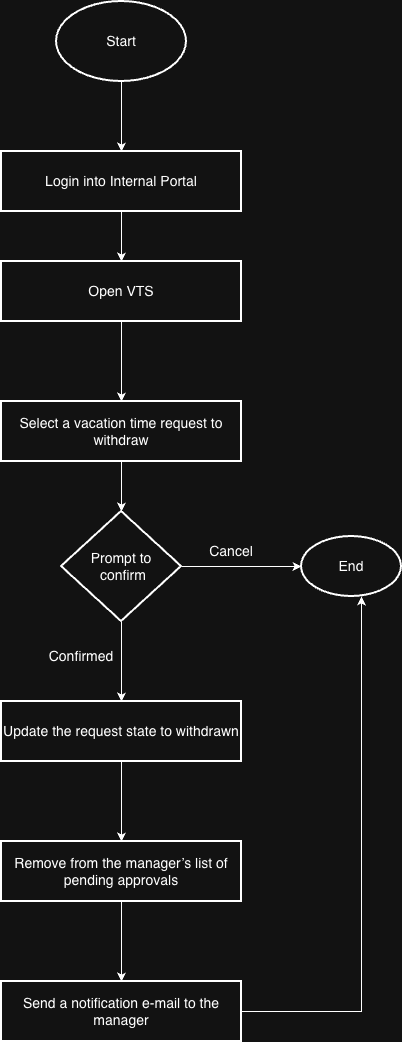

The diagram above was exported from draw.io. Its source (the exported page's mxGraphModel, read from the mxfile embedded in the PNG):
<mxGraphModel dx="1234" dy="733" grid="1" gridSize="10" guides="1" tooltips="1" connect="1" arrows="1" fold="1" page="1" pageScale="1" pageWidth="3300" pageHeight="4681" math="0" shadow="0">
  <root>
    <mxCell id="0" />
    <mxCell id="1" parent="0" />
    <mxCell id="Sh_WdvCoNYN97mQUnBEa-3" value="" style="edgeStyle=orthogonalEdgeStyle;rounded=0;orthogonalLoop=1;jettySize=auto;html=1;fontSize=14;" edge="1" parent="1" source="Sh_WdvCoNYN97mQUnBEa-1" target="Sh_WdvCoNYN97mQUnBEa-2">
      <mxGeometry relative="1" as="geometry" />
    </mxCell>
    <mxCell id="Sh_WdvCoNYN97mQUnBEa-1" value="Start" style="strokeWidth=2;html=1;shape=mxgraph.flowchart.start_1;whiteSpace=wrap;fontSize=14;" vertex="1" parent="1">
      <mxGeometry x="295" y="30" width="130" height="80" as="geometry" />
    </mxCell>
    <mxCell id="Sh_WdvCoNYN97mQUnBEa-5" value="" style="edgeStyle=orthogonalEdgeStyle;rounded=0;orthogonalLoop=1;jettySize=auto;html=1;fontSize=14;" edge="1" parent="1" source="Sh_WdvCoNYN97mQUnBEa-2" target="Sh_WdvCoNYN97mQUnBEa-4">
      <mxGeometry relative="1" as="geometry" />
    </mxCell>
    <mxCell id="Sh_WdvCoNYN97mQUnBEa-2" value="Login into Internal Portal" style="whiteSpace=wrap;html=1;strokeWidth=2;fontSize=14;" vertex="1" parent="1">
      <mxGeometry x="240" y="180" width="240" height="60" as="geometry" />
    </mxCell>
    <mxCell id="Sh_WdvCoNYN97mQUnBEa-7" value="" style="edgeStyle=orthogonalEdgeStyle;rounded=0;orthogonalLoop=1;jettySize=auto;html=1;fontSize=14;" edge="1" parent="1" source="Sh_WdvCoNYN97mQUnBEa-4" target="Sh_WdvCoNYN97mQUnBEa-6">
      <mxGeometry relative="1" as="geometry" />
    </mxCell>
    <mxCell id="Sh_WdvCoNYN97mQUnBEa-4" value="Open VTS" style="whiteSpace=wrap;html=1;strokeWidth=2;fontSize=14;" vertex="1" parent="1">
      <mxGeometry x="240" y="290" width="240" height="60" as="geometry" />
    </mxCell>
    <mxCell id="Sh_WdvCoNYN97mQUnBEa-9" value="" style="edgeStyle=orthogonalEdgeStyle;rounded=0;orthogonalLoop=1;jettySize=auto;html=1;fontSize=14;" edge="1" parent="1" source="Sh_WdvCoNYN97mQUnBEa-6" target="Sh_WdvCoNYN97mQUnBEa-8">
      <mxGeometry relative="1" as="geometry" />
    </mxCell>
    <mxCell id="Sh_WdvCoNYN97mQUnBEa-6" value="Select a vacation time request to withdraw" style="whiteSpace=wrap;html=1;strokeWidth=2;fontSize=14;" vertex="1" parent="1">
      <mxGeometry x="240" y="430" width="240" height="60" as="geometry" />
    </mxCell>
    <mxCell id="Sh_WdvCoNYN97mQUnBEa-12" value="" style="edgeStyle=orthogonalEdgeStyle;rounded=0;orthogonalLoop=1;jettySize=auto;html=1;fontSize=14;" edge="1" parent="1" source="Sh_WdvCoNYN97mQUnBEa-8" target="Sh_WdvCoNYN97mQUnBEa-11">
      <mxGeometry relative="1" as="geometry" />
    </mxCell>
    <mxCell id="Sh_WdvCoNYN97mQUnBEa-19" value="" style="edgeStyle=orthogonalEdgeStyle;rounded=0;orthogonalLoop=1;jettySize=auto;html=1;fontSize=14;" edge="1" parent="1" source="Sh_WdvCoNYN97mQUnBEa-8">
      <mxGeometry relative="1" as="geometry">
        <mxPoint x="540" y="595" as="targetPoint" />
      </mxGeometry>
    </mxCell>
    <mxCell id="Sh_WdvCoNYN97mQUnBEa-8" value="Prompt to&lt;div&gt;&amp;nbsp;confirm&lt;/div&gt;" style="rhombus;whiteSpace=wrap;html=1;strokeWidth=2;fontSize=14;" vertex="1" parent="1">
      <mxGeometry x="300" y="540" width="120" height="110" as="geometry" />
    </mxCell>
    <mxCell id="Sh_WdvCoNYN97mQUnBEa-15" value="" style="edgeStyle=orthogonalEdgeStyle;rounded=0;orthogonalLoop=1;jettySize=auto;html=1;fontSize=14;" edge="1" parent="1" source="Sh_WdvCoNYN97mQUnBEa-11" target="Sh_WdvCoNYN97mQUnBEa-14">
      <mxGeometry relative="1" as="geometry" />
    </mxCell>
    <mxCell id="Sh_WdvCoNYN97mQUnBEa-11" value="Update the request state to withdrawn" style="whiteSpace=wrap;html=1;strokeWidth=2;fontSize=14;" vertex="1" parent="1">
      <mxGeometry x="240" y="730" width="240" height="60" as="geometry" />
    </mxCell>
    <mxCell id="Sh_WdvCoNYN97mQUnBEa-13" value="Confirmed" style="text;html=1;whiteSpace=wrap;strokeColor=none;fillColor=none;align=center;verticalAlign=middle;rounded=0;fontSize=14;" vertex="1" parent="1">
      <mxGeometry x="290" y="670" width="60" height="30" as="geometry" />
    </mxCell>
    <mxCell id="Sh_WdvCoNYN97mQUnBEa-17" value="" style="edgeStyle=orthogonalEdgeStyle;rounded=0;orthogonalLoop=1;jettySize=auto;html=1;fontSize=14;" edge="1" parent="1" source="Sh_WdvCoNYN97mQUnBEa-14" target="Sh_WdvCoNYN97mQUnBEa-16">
      <mxGeometry relative="1" as="geometry" />
    </mxCell>
    <mxCell id="Sh_WdvCoNYN97mQUnBEa-14" value="Remove&amp;nbsp;from the manager’s list of pending approvals" style="whiteSpace=wrap;html=1;strokeWidth=2;fontSize=14;" vertex="1" parent="1">
      <mxGeometry x="240" y="870" width="240" height="60" as="geometry" />
    </mxCell>
    <mxCell id="Sh_WdvCoNYN97mQUnBEa-21" style="edgeStyle=orthogonalEdgeStyle;rounded=0;orthogonalLoop=1;jettySize=auto;html=1;entryX=0.5;entryY=1;entryDx=0;entryDy=0;fontSize=14;" edge="1" parent="1" source="Sh_WdvCoNYN97mQUnBEa-16">
      <mxGeometry relative="1" as="geometry">
        <mxPoint x="600" y="625" as="targetPoint" />
      </mxGeometry>
    </mxCell>
    <mxCell id="Sh_WdvCoNYN97mQUnBEa-16" value="Send a notification e-mail to the manager" style="whiteSpace=wrap;html=1;strokeWidth=2;fontSize=14;" vertex="1" parent="1">
      <mxGeometry x="240" y="1010" width="240" height="60" as="geometry" />
    </mxCell>
    <mxCell id="Sh_WdvCoNYN97mQUnBEa-20" value="Cancel" style="text;html=1;whiteSpace=wrap;strokeColor=none;fillColor=none;align=center;verticalAlign=middle;rounded=0;fontSize=14;" vertex="1" parent="1">
      <mxGeometry x="440" y="565" width="60" height="30" as="geometry" />
    </mxCell>
    <mxCell id="Sh_WdvCoNYN97mQUnBEa-22" value="End" style="strokeWidth=2;html=1;shape=mxgraph.flowchart.start_1;whiteSpace=wrap;fontSize=14;" vertex="1" parent="1">
      <mxGeometry x="540" y="565" width="100" height="60" as="geometry" />
    </mxCell>
  </root>
</mxGraphModel>